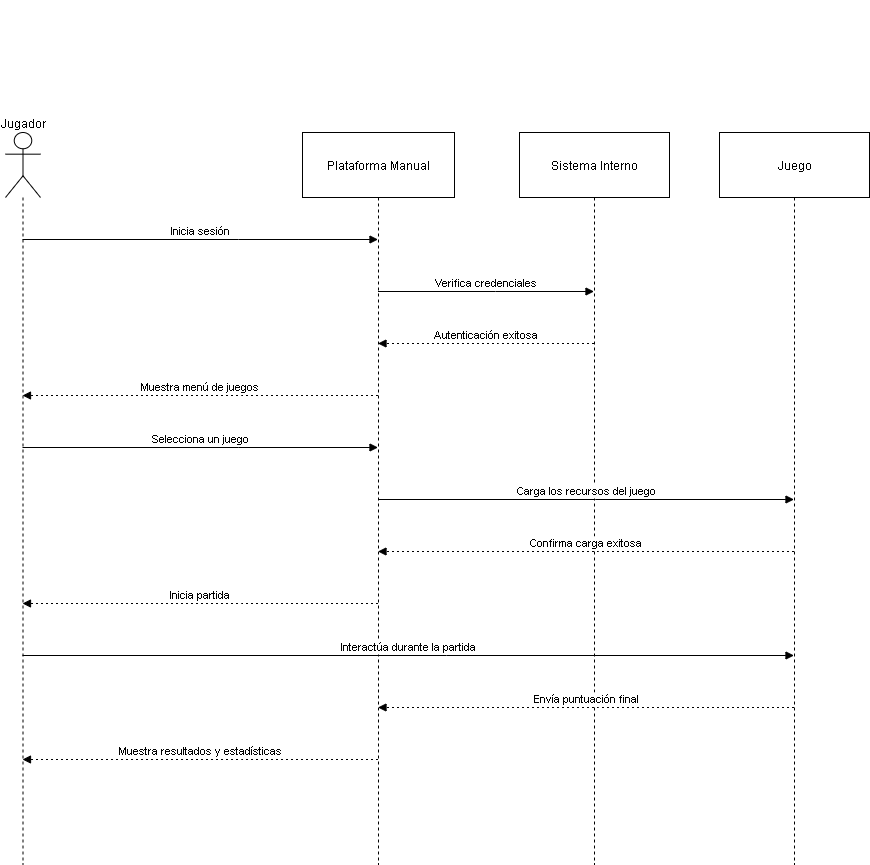

The diagram above was exported from draw.io. Its source (the exported page's mxGraphModel, read from the mxfile embedded in the PNG):
<mxGraphModel dx="1426" dy="785" grid="1" gridSize="10" guides="1" tooltips="1" connect="1" arrows="1" fold="1" page="1" pageScale="1" pageWidth="827" pageHeight="1169" math="0" shadow="0">
  <root>
    <mxCell id="0" />
    <mxCell id="1" parent="0" />
    <mxCell id="xjzykRvZAVmRPzQJZLg3-46" style="edgeStyle=orthogonalEdgeStyle;rounded=0;orthogonalLoop=1;jettySize=auto;html=1;exitX=0.5;exitY=1;exitDx=0;exitDy=0;" parent="1" edge="1">
      <mxGeometry relative="1" as="geometry">
        <mxPoint x="350" y="650" as="sourcePoint" />
        <mxPoint x="350" y="650" as="targetPoint" />
      </mxGeometry>
    </mxCell>
    <mxCell id="xjzykRvZAVmRPzQJZLg3-47" style="edgeStyle=orthogonalEdgeStyle;rounded=0;orthogonalLoop=1;jettySize=auto;html=1;exitX=0.5;exitY=1;exitDx=0;exitDy=0;" parent="1" edge="1">
      <mxGeometry relative="1" as="geometry">
        <mxPoint x="355" y="555" as="sourcePoint" />
        <mxPoint x="355" y="555" as="targetPoint" />
      </mxGeometry>
    </mxCell>
    <mxCell id="lGNjbP7YPQYo6kxT4FM--1" value="Jugador" style="shape=umlLifeline;perimeter=lifelinePerimeter;whiteSpace=wrap;container=1;dropTarget=0;collapsible=0;recursiveResize=0;outlineConnect=0;portConstraint=eastwest;newEdgeStyle={&quot;edgeStyle&quot;:&quot;elbowEdgeStyle&quot;,&quot;elbow&quot;:&quot;vertical&quot;,&quot;curved&quot;:0,&quot;rounded&quot;:0};participant=umlActor;verticalAlign=bottom;labelPosition=center;verticalLabelPosition=top;align=center;size=65;" vertex="1" parent="1">
      <mxGeometry x="340" y="680" width="35" height="732" as="geometry" />
    </mxCell>
    <mxCell id="lGNjbP7YPQYo6kxT4FM--2" value="Plataforma Manual" style="shape=umlLifeline;perimeter=lifelinePerimeter;whiteSpace=wrap;container=1;dropTarget=0;collapsible=0;recursiveResize=0;outlineConnect=0;portConstraint=eastwest;newEdgeStyle={&quot;edgeStyle&quot;:&quot;elbowEdgeStyle&quot;,&quot;elbow&quot;:&quot;vertical&quot;,&quot;curved&quot;:0,&quot;rounded&quot;:0};size=65;" vertex="1" parent="1">
      <mxGeometry x="637" y="680" width="152" height="732" as="geometry" />
    </mxCell>
    <mxCell id="lGNjbP7YPQYo6kxT4FM--3" value="Sistema Interno" style="shape=umlLifeline;perimeter=lifelinePerimeter;whiteSpace=wrap;container=1;dropTarget=0;collapsible=0;recursiveResize=0;outlineConnect=0;portConstraint=eastwest;newEdgeStyle={&quot;edgeStyle&quot;:&quot;elbowEdgeStyle&quot;,&quot;elbow&quot;:&quot;vertical&quot;,&quot;curved&quot;:0,&quot;rounded&quot;:0};size=65;" vertex="1" parent="1">
      <mxGeometry x="854" y="680" width="150" height="732" as="geometry" />
    </mxCell>
    <mxCell id="lGNjbP7YPQYo6kxT4FM--4" value="Juego" style="shape=umlLifeline;perimeter=lifelinePerimeter;whiteSpace=wrap;container=1;dropTarget=0;collapsible=0;recursiveResize=0;outlineConnect=0;portConstraint=eastwest;newEdgeStyle={&quot;edgeStyle&quot;:&quot;elbowEdgeStyle&quot;,&quot;elbow&quot;:&quot;vertical&quot;,&quot;curved&quot;:0,&quot;rounded&quot;:0};size=65;" vertex="1" parent="1">
      <mxGeometry x="1054" y="680" width="150" height="732" as="geometry" />
    </mxCell>
    <mxCell id="lGNjbP7YPQYo6kxT4FM--5" value="Inicia sesión" style="verticalAlign=bottom;edgeStyle=elbowEdgeStyle;elbow=vertical;curved=0;rounded=0;endArrow=block;" edge="1" parent="1" source="lGNjbP7YPQYo6kxT4FM--1" target="lGNjbP7YPQYo6kxT4FM--2">
      <mxGeometry relative="1" as="geometry">
        <Array as="points">
          <mxPoint x="573" y="787" />
        </Array>
      </mxGeometry>
    </mxCell>
    <mxCell id="lGNjbP7YPQYo6kxT4FM--6" value="Verifica credenciales" style="verticalAlign=bottom;edgeStyle=elbowEdgeStyle;elbow=vertical;curved=0;rounded=0;endArrow=block;" edge="1" parent="1" source="lGNjbP7YPQYo6kxT4FM--2" target="lGNjbP7YPQYo6kxT4FM--3">
      <mxGeometry relative="1" as="geometry">
        <Array as="points">
          <mxPoint x="830" y="839" />
        </Array>
      </mxGeometry>
    </mxCell>
    <mxCell id="lGNjbP7YPQYo6kxT4FM--7" value="Autenticación exitosa" style="verticalAlign=bottom;edgeStyle=elbowEdgeStyle;elbow=vertical;curved=0;rounded=0;dashed=1;dashPattern=2 3;endArrow=block;" edge="1" parent="1" source="lGNjbP7YPQYo6kxT4FM--3" target="lGNjbP7YPQYo6kxT4FM--2">
      <mxGeometry relative="1" as="geometry">
        <Array as="points">
          <mxPoint x="833" y="891" />
        </Array>
      </mxGeometry>
    </mxCell>
    <mxCell id="lGNjbP7YPQYo6kxT4FM--8" value="Muestra menú de juegos" style="verticalAlign=bottom;edgeStyle=elbowEdgeStyle;elbow=vertical;curved=0;rounded=0;dashed=1;dashPattern=2 3;endArrow=block;" edge="1" parent="1" source="lGNjbP7YPQYo6kxT4FM--2" target="lGNjbP7YPQYo6kxT4FM--1">
      <mxGeometry relative="1" as="geometry">
        <Array as="points">
          <mxPoint x="576" y="943" />
        </Array>
      </mxGeometry>
    </mxCell>
    <mxCell id="lGNjbP7YPQYo6kxT4FM--9" value="Selecciona un juego" style="verticalAlign=bottom;edgeStyle=elbowEdgeStyle;elbow=vertical;curved=0;rounded=0;endArrow=block;" edge="1" parent="1" source="lGNjbP7YPQYo6kxT4FM--1" target="lGNjbP7YPQYo6kxT4FM--2">
      <mxGeometry relative="1" as="geometry">
        <Array as="points">
          <mxPoint x="573" y="995" />
        </Array>
      </mxGeometry>
    </mxCell>
    <mxCell id="lGNjbP7YPQYo6kxT4FM--10" value="Carga los recursos del juego" style="verticalAlign=bottom;edgeStyle=elbowEdgeStyle;elbow=vertical;curved=0;rounded=0;endArrow=block;" edge="1" parent="1" source="lGNjbP7YPQYo6kxT4FM--2" target="lGNjbP7YPQYo6kxT4FM--4">
      <mxGeometry relative="1" as="geometry">
        <Array as="points">
          <mxPoint x="930" y="1047" />
        </Array>
      </mxGeometry>
    </mxCell>
    <mxCell id="lGNjbP7YPQYo6kxT4FM--11" value="Confirma carga exitosa" style="verticalAlign=bottom;edgeStyle=elbowEdgeStyle;elbow=vertical;curved=0;rounded=0;dashed=1;dashPattern=2 3;endArrow=block;" edge="1" parent="1" source="lGNjbP7YPQYo6kxT4FM--4" target="lGNjbP7YPQYo6kxT4FM--2">
      <mxGeometry relative="1" as="geometry">
        <Array as="points">
          <mxPoint x="933" y="1099" />
        </Array>
      </mxGeometry>
    </mxCell>
    <mxCell id="lGNjbP7YPQYo6kxT4FM--12" value="Inicia partida" style="verticalAlign=bottom;edgeStyle=elbowEdgeStyle;elbow=vertical;curved=0;rounded=0;dashed=1;dashPattern=2 3;endArrow=block;" edge="1" parent="1" source="lGNjbP7YPQYo6kxT4FM--2" target="lGNjbP7YPQYo6kxT4FM--1">
      <mxGeometry relative="1" as="geometry">
        <Array as="points">
          <mxPoint x="576" y="1151" />
        </Array>
      </mxGeometry>
    </mxCell>
    <mxCell id="lGNjbP7YPQYo6kxT4FM--13" value="Interactúa durante la partida" style="verticalAlign=bottom;edgeStyle=elbowEdgeStyle;elbow=vertical;curved=0;rounded=0;endArrow=block;" edge="1" parent="1" source="lGNjbP7YPQYo6kxT4FM--1" target="lGNjbP7YPQYo6kxT4FM--4">
      <mxGeometry relative="1" as="geometry">
        <Array as="points">
          <mxPoint x="781" y="1203" />
        </Array>
      </mxGeometry>
    </mxCell>
    <mxCell id="lGNjbP7YPQYo6kxT4FM--14" value="Envía puntuación final" style="verticalAlign=bottom;edgeStyle=elbowEdgeStyle;elbow=vertical;curved=0;rounded=0;dashed=1;dashPattern=2 3;endArrow=block;" edge="1" parent="1" source="lGNjbP7YPQYo6kxT4FM--4" target="lGNjbP7YPQYo6kxT4FM--2">
      <mxGeometry relative="1" as="geometry">
        <Array as="points">
          <mxPoint x="933" y="1255" />
        </Array>
      </mxGeometry>
    </mxCell>
    <mxCell id="lGNjbP7YPQYo6kxT4FM--15" value="Muestra resultados y estadísticas" style="verticalAlign=bottom;edgeStyle=elbowEdgeStyle;elbow=vertical;curved=0;rounded=0;dashed=1;dashPattern=2 3;endArrow=block;" edge="1" parent="1" source="lGNjbP7YPQYo6kxT4FM--2" target="lGNjbP7YPQYo6kxT4FM--1">
      <mxGeometry relative="1" as="geometry">
        <Array as="points">
          <mxPoint x="576" y="1307" />
        </Array>
      </mxGeometry>
    </mxCell>
  </root>
</mxGraphModel>